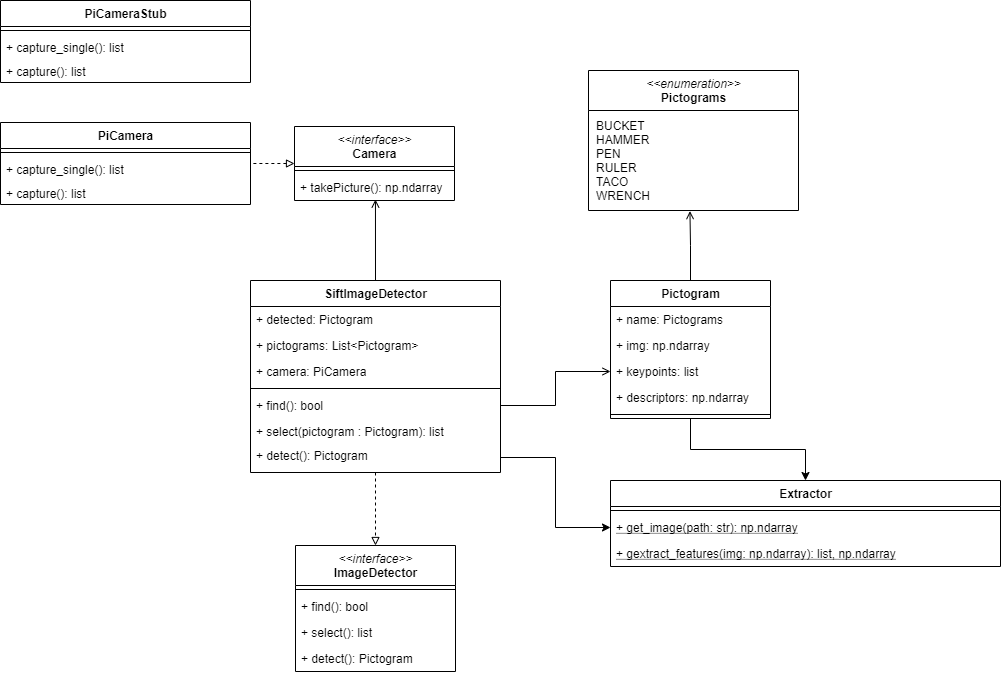

The diagram above was exported from draw.io. Its source (the exported page's mxGraphModel, read from the mxfile embedded in the PNG):
<mxGraphModel dx="1086" dy="806" grid="1" gridSize="10" guides="1" tooltips="1" connect="1" arrows="1" fold="1" page="1" pageScale="1" pageWidth="827" pageHeight="1169" math="0" shadow="0">
  <root>
    <mxCell id="zTfc3dz2mpG0BPM8KTDx-0" />
    <mxCell id="zTfc3dz2mpG0BPM8KTDx-1" parent="zTfc3dz2mpG0BPM8KTDx-0" />
    <mxCell id="zTfc3dz2mpG0BPM8KTDx-2" value="&amp;lt;&amp;lt;interface&amp;gt;&amp;gt;&lt;br&gt;&lt;span style=&quot;font-style: normal&quot;&gt;&lt;b&gt;ImageDetector&lt;/b&gt;&lt;/span&gt;" style="swimlane;fontStyle=2;align=center;verticalAlign=top;childLayout=stackLayout;horizontal=1;startSize=40;horizontalStack=0;resizeParent=1;resizeParentMax=0;resizeLast=0;collapsible=1;marginBottom=0;html=1;" parent="zTfc3dz2mpG0BPM8KTDx-1" vertex="1">
      <mxGeometry x="325" y="585" width="160" height="126" as="geometry" />
    </mxCell>
    <mxCell id="zTfc3dz2mpG0BPM8KTDx-4" value="" style="line;strokeWidth=1;fillColor=none;align=left;verticalAlign=middle;spacingTop=-1;spacingLeft=3;spacingRight=3;rotatable=0;labelPosition=right;points=[];portConstraint=eastwest;" parent="zTfc3dz2mpG0BPM8KTDx-2" vertex="1">
      <mxGeometry y="40" width="160" height="8" as="geometry" />
    </mxCell>
    <mxCell id="aJHEEVhi75TQz8LDJyob-1" value="+ find(): bool" style="text;strokeColor=none;fillColor=none;align=left;verticalAlign=top;spacingLeft=4;spacingRight=4;overflow=hidden;rotatable=0;points=[[0,0.5],[1,0.5]];portConstraint=eastwest;" parent="zTfc3dz2mpG0BPM8KTDx-2" vertex="1">
      <mxGeometry y="48" width="160" height="26" as="geometry" />
    </mxCell>
    <mxCell id="aJHEEVhi75TQz8LDJyob-0" value="+ select(): list" style="text;strokeColor=none;fillColor=none;align=left;verticalAlign=top;spacingLeft=4;spacingRight=4;overflow=hidden;rotatable=0;points=[[0,0.5],[1,0.5]];portConstraint=eastwest;" parent="zTfc3dz2mpG0BPM8KTDx-2" vertex="1">
      <mxGeometry y="74" width="160" height="26" as="geometry" />
    </mxCell>
    <mxCell id="zTfc3dz2mpG0BPM8KTDx-5" value="+ detect(): Pictogram" style="text;strokeColor=none;fillColor=none;align=left;verticalAlign=top;spacingLeft=4;spacingRight=4;overflow=hidden;rotatable=0;points=[[0,0.5],[1,0.5]];portConstraint=eastwest;" parent="zTfc3dz2mpG0BPM8KTDx-2" vertex="1">
      <mxGeometry y="100" width="160" height="26" as="geometry" />
    </mxCell>
    <mxCell id="8A4pxzrYpL81szMr-EMi-4" style="edgeStyle=orthogonalEdgeStyle;rounded=0;orthogonalLoop=1;jettySize=auto;html=1;exitX=0;exitY=0.5;exitDx=0;exitDy=0;dashed=1;startArrow=block;startFill=0;endArrow=none;endFill=0;" parent="zTfc3dz2mpG0BPM8KTDx-1" source="zTfc3dz2mpG0BPM8KTDx-6" target="8A4pxzrYpL81szMr-EMi-0" edge="1">
      <mxGeometry relative="1" as="geometry" />
    </mxCell>
    <mxCell id="zTfc3dz2mpG0BPM8KTDx-6" value="&amp;lt;&amp;lt;interface&amp;gt;&amp;gt;&lt;br&gt;&lt;span style=&quot;font-style: normal&quot;&gt;&lt;b&gt;Camera&lt;/b&gt;&lt;/span&gt;" style="swimlane;fontStyle=2;align=center;verticalAlign=top;childLayout=stackLayout;horizontal=1;startSize=40;horizontalStack=0;resizeParent=1;resizeParentMax=0;resizeLast=0;collapsible=1;marginBottom=0;html=1;" parent="zTfc3dz2mpG0BPM8KTDx-1" vertex="1">
      <mxGeometry x="324" y="166" width="160" height="74" as="geometry" />
    </mxCell>
    <mxCell id="zTfc3dz2mpG0BPM8KTDx-8" value="" style="line;strokeWidth=1;fillColor=none;align=left;verticalAlign=middle;spacingTop=-1;spacingLeft=3;spacingRight=3;rotatable=0;labelPosition=right;points=[];portConstraint=eastwest;" parent="zTfc3dz2mpG0BPM8KTDx-6" vertex="1">
      <mxGeometry y="40" width="160" height="8" as="geometry" />
    </mxCell>
    <mxCell id="zTfc3dz2mpG0BPM8KTDx-9" value="+ takePicture(): np.ndarray" style="text;strokeColor=none;fillColor=none;align=left;verticalAlign=top;spacingLeft=4;spacingRight=4;overflow=hidden;rotatable=0;points=[[0,0.5],[1,0.5]];portConstraint=eastwest;" parent="zTfc3dz2mpG0BPM8KTDx-6" vertex="1">
      <mxGeometry y="48" width="160" height="26" as="geometry" />
    </mxCell>
    <mxCell id="u_E9Aq9nTxcIogPzLPJc-4" style="edgeStyle=orthogonalEdgeStyle;rounded=0;orthogonalLoop=1;jettySize=auto;html=1;exitX=0.5;exitY=1;exitDx=0;exitDy=0;entryX=0.5;entryY=0;entryDx=0;entryDy=0;endArrow=block;endFill=0;dashed=1;" parent="zTfc3dz2mpG0BPM8KTDx-1" source="zTfc3dz2mpG0BPM8KTDx-10" target="zTfc3dz2mpG0BPM8KTDx-2" edge="1">
      <mxGeometry relative="1" as="geometry" />
    </mxCell>
    <mxCell id="u_E9Aq9nTxcIogPzLPJc-5" style="edgeStyle=orthogonalEdgeStyle;rounded=0;orthogonalLoop=1;jettySize=auto;html=1;exitX=0.5;exitY=0;exitDx=0;exitDy=0;entryX=0.506;entryY=0.962;entryDx=0;entryDy=0;entryPerimeter=0;endArrow=open;endFill=0;" parent="zTfc3dz2mpG0BPM8KTDx-1" source="zTfc3dz2mpG0BPM8KTDx-10" target="zTfc3dz2mpG0BPM8KTDx-9" edge="1">
      <mxGeometry relative="1" as="geometry" />
    </mxCell>
    <mxCell id="zTfc3dz2mpG0BPM8KTDx-10" value="SiftImageDetector" style="swimlane;fontStyle=1;align=center;verticalAlign=top;childLayout=stackLayout;horizontal=1;startSize=26;horizontalStack=0;resizeParent=1;resizeParentMax=0;resizeLast=0;collapsible=1;marginBottom=0;html=1;" parent="zTfc3dz2mpG0BPM8KTDx-1" vertex="1">
      <mxGeometry x="280" y="320" width="250" height="192" as="geometry" />
    </mxCell>
    <mxCell id="zTfc3dz2mpG0BPM8KTDx-11" value="+ detected: Pictogram" style="text;strokeColor=none;fillColor=none;align=left;verticalAlign=top;spacingLeft=4;spacingRight=4;overflow=hidden;rotatable=0;points=[[0,0.5],[1,0.5]];portConstraint=eastwest;" parent="zTfc3dz2mpG0BPM8KTDx-10" vertex="1">
      <mxGeometry y="26" width="250" height="26" as="geometry" />
    </mxCell>
    <mxCell id="WpnlPp9uLBuZxn9hAE4N-2" value="+ pictograms: List&lt;Pictogram&gt;" style="text;strokeColor=none;fillColor=none;align=left;verticalAlign=top;spacingLeft=4;spacingRight=4;overflow=hidden;rotatable=0;points=[[0,0.5],[1,0.5]];portConstraint=eastwest;" parent="zTfc3dz2mpG0BPM8KTDx-10" vertex="1">
      <mxGeometry y="52" width="250" height="26" as="geometry" />
    </mxCell>
    <mxCell id="ey06_XxXlIVKNTlbsbCg-0" value="+ camera: PiCamera" style="text;strokeColor=none;fillColor=none;align=left;verticalAlign=top;spacingLeft=4;spacingRight=4;overflow=hidden;rotatable=0;points=[[0,0.5],[1,0.5]];portConstraint=eastwest;" parent="zTfc3dz2mpG0BPM8KTDx-10" vertex="1">
      <mxGeometry y="78" width="250" height="26" as="geometry" />
    </mxCell>
    <mxCell id="zTfc3dz2mpG0BPM8KTDx-12" value="" style="line;strokeWidth=1;fillColor=none;align=left;verticalAlign=middle;spacingTop=-1;spacingLeft=3;spacingRight=3;rotatable=0;labelPosition=right;points=[];portConstraint=eastwest;" parent="zTfc3dz2mpG0BPM8KTDx-10" vertex="1">
      <mxGeometry y="104" width="250" height="8" as="geometry" />
    </mxCell>
    <mxCell id="zTfc3dz2mpG0BPM8KTDx-13" value="+ find(): bool" style="text;strokeColor=none;fillColor=none;align=left;verticalAlign=top;spacingLeft=4;spacingRight=4;overflow=hidden;rotatable=0;points=[[0,0.5],[1,0.5]];portConstraint=eastwest;" parent="zTfc3dz2mpG0BPM8KTDx-10" vertex="1">
      <mxGeometry y="112" width="250" height="26" as="geometry" />
    </mxCell>
    <mxCell id="zTfc3dz2mpG0BPM8KTDx-15" value="+ select(pictogram : Pictogram): list" style="text;strokeColor=none;fillColor=none;align=left;verticalAlign=top;spacingLeft=4;spacingRight=4;overflow=hidden;rotatable=0;points=[[0,0.5],[1,0.5]];portConstraint=eastwest;" parent="zTfc3dz2mpG0BPM8KTDx-10" vertex="1">
      <mxGeometry y="138" width="250" height="24" as="geometry" />
    </mxCell>
    <mxCell id="zTfc3dz2mpG0BPM8KTDx-14" value="+ detect(): Pictogram" style="text;strokeColor=none;fillColor=none;align=left;verticalAlign=top;spacingLeft=4;spacingRight=4;overflow=hidden;rotatable=0;points=[[0,0.5],[1,0.5]];portConstraint=eastwest;" parent="zTfc3dz2mpG0BPM8KTDx-10" vertex="1">
      <mxGeometry y="162" width="250" height="30" as="geometry" />
    </mxCell>
    <mxCell id="WpnlPp9uLBuZxn9hAE4N-0" style="edgeStyle=orthogonalEdgeStyle;rounded=0;orthogonalLoop=1;jettySize=auto;html=1;exitX=0.5;exitY=0;exitDx=0;exitDy=0;entryX=0.483;entryY=1.006;entryDx=0;entryDy=0;entryPerimeter=0;endArrow=open;endFill=0;" parent="zTfc3dz2mpG0BPM8KTDx-1" source="zTfc3dz2mpG0BPM8KTDx-22" target="u_E9Aq9nTxcIogPzLPJc-1" edge="1">
      <mxGeometry relative="1" as="geometry" />
    </mxCell>
    <mxCell id="soD-o7QKK0Hpm1zQCeTs-8" style="edgeStyle=orthogonalEdgeStyle;rounded=0;orthogonalLoop=1;jettySize=auto;html=1;exitX=0.5;exitY=1;exitDx=0;exitDy=0;entryX=0.5;entryY=0;entryDx=0;entryDy=0;" parent="zTfc3dz2mpG0BPM8KTDx-1" source="zTfc3dz2mpG0BPM8KTDx-22" target="soD-o7QKK0Hpm1zQCeTs-1" edge="1">
      <mxGeometry relative="1" as="geometry" />
    </mxCell>
    <mxCell id="zTfc3dz2mpG0BPM8KTDx-22" value="Pictogram" style="swimlane;fontStyle=1;align=center;verticalAlign=top;childLayout=stackLayout;horizontal=1;startSize=26;horizontalStack=0;resizeParent=1;resizeParentMax=0;resizeLast=0;collapsible=1;marginBottom=0;html=1;" parent="zTfc3dz2mpG0BPM8KTDx-1" vertex="1">
      <mxGeometry x="640" y="320" width="160" height="138" as="geometry" />
    </mxCell>
    <mxCell id="u_E9Aq9nTxcIogPzLPJc-2" value="+ name: Pictograms&#10;" style="text;strokeColor=none;fillColor=none;align=left;verticalAlign=top;spacingLeft=4;spacingRight=4;overflow=hidden;rotatable=0;points=[[0,0.5],[1,0.5]];portConstraint=eastwest;" parent="zTfc3dz2mpG0BPM8KTDx-22" vertex="1">
      <mxGeometry y="26" width="160" height="26" as="geometry" />
    </mxCell>
    <mxCell id="soD-o7QKK0Hpm1zQCeTs-10" value="+ img: np.ndarray&#10;" style="text;strokeColor=none;fillColor=none;align=left;verticalAlign=top;spacingLeft=4;spacingRight=4;overflow=hidden;rotatable=0;points=[[0,0.5],[1,0.5]];portConstraint=eastwest;" parent="zTfc3dz2mpG0BPM8KTDx-22" vertex="1">
      <mxGeometry y="52" width="160" height="26" as="geometry" />
    </mxCell>
    <mxCell id="u_E9Aq9nTxcIogPzLPJc-3" value="+ keypoints: list&#10;" style="text;strokeColor=none;fillColor=none;align=left;verticalAlign=top;spacingLeft=4;spacingRight=4;overflow=hidden;rotatable=0;points=[[0,0.5],[1,0.5]];portConstraint=eastwest;" parent="zTfc3dz2mpG0BPM8KTDx-22" vertex="1">
      <mxGeometry y="78" width="160" height="26" as="geometry" />
    </mxCell>
    <mxCell id="zTfc3dz2mpG0BPM8KTDx-23" value="+ descriptors: np.ndarray&#10;" style="text;strokeColor=none;fillColor=none;align=left;verticalAlign=top;spacingLeft=4;spacingRight=4;overflow=hidden;rotatable=0;points=[[0,0.5],[1,0.5]];portConstraint=eastwest;" parent="zTfc3dz2mpG0BPM8KTDx-22" vertex="1">
      <mxGeometry y="104" width="160" height="26" as="geometry" />
    </mxCell>
    <mxCell id="zTfc3dz2mpG0BPM8KTDx-26" value="" style="line;strokeWidth=1;fillColor=none;align=left;verticalAlign=middle;spacingTop=-1;spacingLeft=3;spacingRight=3;rotatable=0;labelPosition=right;points=[];portConstraint=eastwest;" parent="zTfc3dz2mpG0BPM8KTDx-22" vertex="1">
      <mxGeometry y="130" width="160" height="8" as="geometry" />
    </mxCell>
    <mxCell id="u_E9Aq9nTxcIogPzLPJc-0" value="&lt;i style=&quot;font-weight: normal&quot;&gt;&amp;lt;&amp;lt;enumeration&amp;gt;&amp;gt;&lt;br&gt;&lt;/i&gt;Pictograms" style="swimlane;fontStyle=1;align=center;verticalAlign=top;childLayout=stackLayout;horizontal=1;startSize=40;horizontalStack=0;resizeParent=1;resizeParentMax=0;resizeLast=0;collapsible=1;marginBottom=0;html=1;" parent="zTfc3dz2mpG0BPM8KTDx-1" vertex="1">
      <mxGeometry x="618" y="110" width="210" height="140" as="geometry" />
    </mxCell>
    <mxCell id="u_E9Aq9nTxcIogPzLPJc-1" value="BUCKET&#10;HAMMER&#10;PEN&#10;RULER&#10;TACO&#10;WRENCH" style="text;strokeColor=none;fillColor=none;align=left;verticalAlign=top;spacingLeft=4;spacingRight=4;overflow=hidden;rotatable=0;points=[[0,0.5],[1,0.5]];portConstraint=eastwest;spacingTop=0;spacingBottom=0;spacing=4;" parent="u_E9Aq9nTxcIogPzLPJc-0" vertex="1">
      <mxGeometry y="40" width="210" height="100" as="geometry" />
    </mxCell>
    <mxCell id="WpnlPp9uLBuZxn9hAE4N-1" style="edgeStyle=orthogonalEdgeStyle;rounded=0;orthogonalLoop=1;jettySize=auto;html=1;exitX=1;exitY=0.5;exitDx=0;exitDy=0;entryX=0;entryY=0.5;entryDx=0;entryDy=0;endArrow=open;endFill=0;" parent="zTfc3dz2mpG0BPM8KTDx-1" source="zTfc3dz2mpG0BPM8KTDx-13" target="u_E9Aq9nTxcIogPzLPJc-3" edge="1">
      <mxGeometry relative="1" as="geometry" />
    </mxCell>
    <mxCell id="soD-o7QKK0Hpm1zQCeTs-1" value="Extractor" style="swimlane;fontStyle=1;align=center;verticalAlign=top;childLayout=stackLayout;horizontal=1;startSize=26;horizontalStack=0;resizeParent=1;resizeParentMax=0;resizeLast=0;collapsible=1;marginBottom=0;html=1;" parent="zTfc3dz2mpG0BPM8KTDx-1" vertex="1">
      <mxGeometry x="640" y="520" width="390" height="86" as="geometry" />
    </mxCell>
    <mxCell id="soD-o7QKK0Hpm1zQCeTs-5" value="" style="line;strokeWidth=1;fillColor=none;align=left;verticalAlign=middle;spacingTop=-1;spacingLeft=3;spacingRight=3;rotatable=0;labelPosition=right;points=[];portConstraint=eastwest;" parent="soD-o7QKK0Hpm1zQCeTs-1" vertex="1">
      <mxGeometry y="26" width="390" height="8" as="geometry" />
    </mxCell>
    <mxCell id="soD-o7QKK0Hpm1zQCeTs-6" value="+ get_image(path: str): np.ndarray&#10;" style="text;strokeColor=none;fillColor=none;align=left;verticalAlign=top;spacingLeft=4;spacingRight=4;overflow=hidden;rotatable=0;points=[[0,0.5],[1,0.5]];portConstraint=eastwest;fontStyle=4" parent="soD-o7QKK0Hpm1zQCeTs-1" vertex="1">
      <mxGeometry y="34" width="390" height="26" as="geometry" />
    </mxCell>
    <mxCell id="soD-o7QKK0Hpm1zQCeTs-7" value="+ gextract_features(img: np.ndarray): list, np.ndarray&#10;" style="text;strokeColor=none;fillColor=none;align=left;verticalAlign=top;spacingLeft=4;spacingRight=4;overflow=hidden;rotatable=0;points=[[0,0.5],[1,0.5]];portConstraint=eastwest;fontStyle=4" parent="soD-o7QKK0Hpm1zQCeTs-1" vertex="1">
      <mxGeometry y="60" width="390" height="26" as="geometry" />
    </mxCell>
    <mxCell id="soD-o7QKK0Hpm1zQCeTs-9" style="edgeStyle=orthogonalEdgeStyle;rounded=0;orthogonalLoop=1;jettySize=auto;html=1;exitX=1;exitY=0.5;exitDx=0;exitDy=0;entryX=0;entryY=0.5;entryDx=0;entryDy=0;" parent="zTfc3dz2mpG0BPM8KTDx-1" source="zTfc3dz2mpG0BPM8KTDx-14" target="soD-o7QKK0Hpm1zQCeTs-6" edge="1">
      <mxGeometry relative="1" as="geometry" />
    </mxCell>
    <mxCell id="8A4pxzrYpL81szMr-EMi-0" value="PiCamera" style="swimlane;fontStyle=1;align=center;verticalAlign=top;childLayout=stackLayout;horizontal=1;startSize=26;horizontalStack=0;resizeParent=1;resizeParentMax=0;resizeLast=0;collapsible=1;marginBottom=0;html=1;" parent="zTfc3dz2mpG0BPM8KTDx-1" vertex="1">
      <mxGeometry x="30" y="162" width="250" height="82" as="geometry" />
    </mxCell>
    <mxCell id="8A4pxzrYpL81szMr-EMi-1" value="" style="line;strokeWidth=1;fillColor=none;align=left;verticalAlign=middle;spacingTop=-1;spacingLeft=3;spacingRight=3;rotatable=0;labelPosition=right;points=[];portConstraint=eastwest;" parent="8A4pxzrYpL81szMr-EMi-0" vertex="1">
      <mxGeometry y="26" width="250" height="8" as="geometry" />
    </mxCell>
    <mxCell id="8A4pxzrYpL81szMr-EMi-2" value="+ capture_single(): list" style="text;strokeColor=none;fillColor=none;align=left;verticalAlign=top;spacingLeft=4;spacingRight=4;overflow=hidden;rotatable=0;points=[[0,0.5],[1,0.5]];portConstraint=eastwest;" parent="8A4pxzrYpL81szMr-EMi-0" vertex="1">
      <mxGeometry y="34" width="250" height="24" as="geometry" />
    </mxCell>
    <mxCell id="8A4pxzrYpL81szMr-EMi-3" value="+ capture(): list" style="text;strokeColor=none;fillColor=none;align=left;verticalAlign=top;spacingLeft=4;spacingRight=4;overflow=hidden;rotatable=0;points=[[0,0.5],[1,0.5]];portConstraint=eastwest;" parent="8A4pxzrYpL81szMr-EMi-0" vertex="1">
      <mxGeometry y="58" width="250" height="24" as="geometry" />
    </mxCell>
    <mxCell id="8A4pxzrYpL81szMr-EMi-5" value="PiCameraStub" style="swimlane;fontStyle=1;align=center;verticalAlign=top;childLayout=stackLayout;horizontal=1;startSize=26;horizontalStack=0;resizeParent=1;resizeParentMax=0;resizeLast=0;collapsible=1;marginBottom=0;html=1;" parent="zTfc3dz2mpG0BPM8KTDx-1" vertex="1">
      <mxGeometry x="30" y="40" width="250" height="82" as="geometry" />
    </mxCell>
    <mxCell id="8A4pxzrYpL81szMr-EMi-6" value="" style="line;strokeWidth=1;fillColor=none;align=left;verticalAlign=middle;spacingTop=-1;spacingLeft=3;spacingRight=3;rotatable=0;labelPosition=right;points=[];portConstraint=eastwest;" parent="8A4pxzrYpL81szMr-EMi-5" vertex="1">
      <mxGeometry y="26" width="250" height="8" as="geometry" />
    </mxCell>
    <mxCell id="8A4pxzrYpL81szMr-EMi-7" value="+ capture_single(): list" style="text;strokeColor=none;fillColor=none;align=left;verticalAlign=top;spacingLeft=4;spacingRight=4;overflow=hidden;rotatable=0;points=[[0,0.5],[1,0.5]];portConstraint=eastwest;" parent="8A4pxzrYpL81szMr-EMi-5" vertex="1">
      <mxGeometry y="34" width="250" height="24" as="geometry" />
    </mxCell>
    <mxCell id="8A4pxzrYpL81szMr-EMi-8" value="+ capture(): list" style="text;strokeColor=none;fillColor=none;align=left;verticalAlign=top;spacingLeft=4;spacingRight=4;overflow=hidden;rotatable=0;points=[[0,0.5],[1,0.5]];portConstraint=eastwest;" parent="8A4pxzrYpL81szMr-EMi-5" vertex="1">
      <mxGeometry y="58" width="250" height="24" as="geometry" />
    </mxCell>
  </root>
</mxGraphModel>